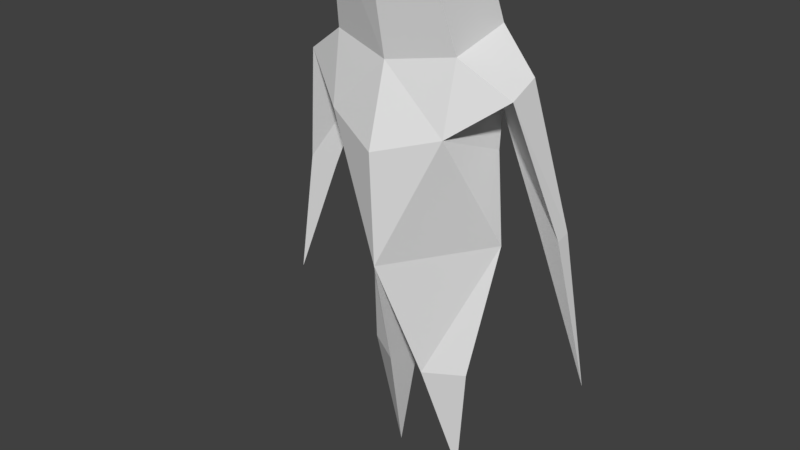 # Source: bluehead.blend  (saved by Blender 2.79.0; exported with 4.5.12 LTS)
import bpy
from mathutils import Matrix  # noqa: F401  (used for matrix-valued properties, if any)

bpy.ops.wm.read_factory_settings(use_empty=True)
scene = bpy.context.scene
scene.name = 'Scene'

# ---- collections
col_collection_1 = bpy.data.collections.new('Collection 1'); scene.collection.children.link(col_collection_1)

# ---- materials (node trees are filled in below, after node groups)
mat_enemy = bpy.data.materials.new('enemy')
mat_enemy.alpha_threshold = 0.0
mat_enemy.use_transparent_shadow = False
mat_enemy.roughness = 0.5

# ---- material node trees

# ---- world
world_world = bpy.data.worlds.new('World'); scene.world = world_world
world_world.color = (0.05088, 0.05088, 0.05088)
world_world.use_sun_shadow = False
world_world.sun_shadow_jitter_overblur = 0.0
world_world.cycles.sampling_method = 'MANUAL'

# ---- meshes
me_enemy_mesh = bpy.data.meshes.new('enemy_mesh')
me_enemy_mesh.from_pydata([(0.2756, 0.07884, 0.9616), (0.1321, 0.06765, -0.003126), (0.06836, 0.09204, 0.4591), (0.6175, 0.06536, 0.5777), (0.2007, 0.01177, 0.4591), (0.06836, -0.06851, 0.4591), (0.2587, 0.06832, 1.297), (0.3712, 0.07081, 1.556), (0.3916, -0.068, 1.524), (0.2655, 0.06788, 1.433), (0.2265, -0.1199, 1.635), (0.2163, 0.1261, 1.678), (0.4279, 0.06483, 1.054), (0.5127, 0.03202, 1.075), (0.5035, 0.09823, 1.078), (0.1608, 0.03921, 2.03), (0.171, -0.2067, 1.988), (0.2168, -0.1657, 1.39), (-0.2756, 0.07884, 0.9616), (-0.1321, 0.06765, -0.003126), (-0.06836, 0.09204, 0.4591), (-0.6175, 0.06536, 0.5777), (0.0, 0.2414, 1.02), (0.0, 0.2361, 1.657), (0.0, -0.2279, 0.9204), (0.0, -0.1717, 1.595), (-0.2007, 0.01177, 0.4591), (-0.06836, -0.06851, 0.4591), (0.0, -0.2459, 1.321), (-0.2587, 0.06832, 1.297), (0.0, 0.1615, 1.291), (-0.3712, 0.07081, 1.556), (-0.3916, -0.068, 1.524), (-0.2655, 0.06788, 1.433), (-0.2265, -0.1199, 1.635), (-0.2163, 0.1261, 1.678), (-0.4279, 0.06483, 1.054), (-0.5127, 0.03202, 1.075), (-0.5035, 0.09823, 1.078), (-0.1608, 0.03921, 2.03), (-0.171, -0.2067, 1.988), (0.0, 0.09449, 2.103), (0.0, -0.2586, 2.049), (-0.2168, -0.1657, 1.39)], [], [(22, 6, 0), (0, 2, 22), (9, 17, 6), (6, 17, 0), (24, 2, 5), (0, 5, 4), (5, 2, 1), (2, 4, 1), (4, 5, 1), (0, 17, 24), (25, 16, 42), (13, 12, 3), (30, 23, 11), (14, 13, 3), (12, 14, 3), (9, 14, 12), (8, 14, 7), (9, 13, 8), (25, 28, 17), (7, 10, 8), (15, 42, 16), (23, 15, 11), (10, 15, 16), (17, 28, 24), (17, 10, 25), (17, 9, 8), (9, 11, 7), (30, 11, 9), (6, 30, 9), (22, 30, 6), (0, 4, 2), (24, 22, 2), (0, 24, 5), (25, 10, 16), (9, 7, 14), (8, 13, 14), (9, 12, 13), (7, 11, 10), (15, 41, 42), (23, 41, 15), (10, 11, 15), (17, 8, 10), (22, 18, 29), (18, 22, 20), (33, 29, 43), (29, 18, 43), (24, 27, 20), (18, 26, 27), (27, 19, 20), (20, 19, 26), (26, 19, 27), (18, 24, 43), (25, 42, 40), (37, 21, 36), (30, 35, 23), (38, 21, 37), (36, 21, 38), (33, 36, 38), (32, 31, 38), (33, 32, 37), (25, 43, 28), (31, 32, 34), (39, 40, 42), (23, 35, 39), (34, 40, 39), (43, 24, 28), (43, 25, 34), (43, 32, 33), (33, 31, 35), (30, 33, 35), (29, 33, 30), (22, 29, 30), (18, 20, 26), (24, 20, 22), (18, 27, 24), (25, 40, 34), (33, 38, 31), (32, 38, 37), (33, 37, 36), (31, 34, 35), (39, 42, 41), (23, 39, 41), (34, 39, 35), (43, 34, 32)])
_uv = me_enemy_mesh.uv_layers.new(name='UVMap')
_uv.uv.foreach_set('vector', [0.6094, 0.6429, 0.805, 0.4897, 0.7976, 0.6901, 0.5174, 0.08639, 0.3548, 0.3668, 0.3357, 0.01861, 0.9775, 0.5117, 0.8345, 0.4913, 0.974, 0.4309, 0.974, 0.4309, 0.8345, 0.4913, 0.9743, 0.2303, 0.01636, 0.01404, 0.137, 0.329, 0.04387, 0.3066, 0.3239, 0.6356, 0.2058, 0.3212, 0.2976, 0.3311, 0.04387, 0.3066, 0.137, 0.329, 0.05789, 0.5961, 0.3548, 0.3668, 0.4456, 0.3834, 0.3448, 0.6452, 0.2976, 0.3311, 0.2058, 0.3212, 0.3101, 0.0508, 0.3354, 0.6637, 0.5904, 0.7423, 0.3502, 0.8859, 0.9741, 0.8838, 0.8695, 0.6502, 0.9741, 0.6085, 0.5363, 0.3834, 0.481, 0.3777, 0.5503, 0.08027, 0.6414, 0.478, 0.6458, 0.255, 0.791, 0.2588, 0.5632, 0.3857, 0.603, 0.3878, 0.572, 0.6932, 0.6899, 0.03133, 0.6853, 0.08256, 0.3846, 0.02268, 0.9359, 0.03337, 0.6853, 0.08256, 0.6899, 0.03133, 0.6527, 0.1081, 0.5632, 0.3857, 0.5689, 0.0899, 0.4188, 0.6157, 0.5363, 0.3834, 0.5307, 0.6674, 0.09953, 0.7479, 0.07593, 0.6071, 0.1945, 0.6318, 0.2285, 0.8146, 0.3318, 0.8878, 0.2287, 0.8867, 0.1842, 0.7948, 0.0253, 0.8555, 0.06174, 0.7679, 0.9163, 0.2683, 0.6956, 0.1141, 0.9143, 0.1231, 0.8282, 0.7348, 0.5943, 0.8412, 0.6133, 0.6935, 0.5904, 0.7423, 0.5649, 0.8694, 0.3502, 0.8859, 0.1945, 0.6318, 0.2176, 0.755, 0.09953, 0.7479, 0.8345, 0.4913, 0.9775, 0.5117, 0.9091, 0.6142, 0.8166, 0.4096, 0.791, 0.2588, 0.8829, 0.3394, 0.6414, 0.478, 0.791, 0.2588, 0.8166, 0.4096, 0.805, 0.4897, 0.6414, 0.478, 0.8166, 0.4096, 0.6094, 0.6429, 0.6414, 0.478, 0.805, 0.4897, 0.5174, 0.08639, 0.4456, 0.3834, 0.3548, 0.3668, 0.01636, 0.01404, 0.3024, 0.02194, 0.137, 0.329, 0.3239, 0.6356, 0.08153, 0.5875, 0.2058, 0.3212, 0.9741, 0.8838, 0.8346, 0.8663, 0.8695, 0.6502, 0.9359, 0.03337, 0.9788, 0.1199, 0.6853, 0.08256, 0.6527, 0.1081, 0.603, 0.3878, 0.5632, 0.3857, 0.4188, 0.6157, 0.481, 0.3777, 0.5363, 0.3834, 0.2285, 0.8146, 0.3175, 0.7632, 0.3318, 0.8878, 0.1842, 0.7948, 0.202, 0.8859, 0.0253, 0.8555, 0.9163, 0.2683, 0.6432, 0.2112, 0.6956, 0.1141, 0.8282, 0.7348, 0.8093, 0.8826, 0.5943, 0.8412, 0.1945, 0.6318, 0.2994, 0.6922, 0.2176, 0.755, 0.6094, 0.6429, 0.7976, 0.6901, 0.805, 0.4897, 0.5174, 0.08639, 0.3357, 0.01861, 0.3548, 0.3668, 0.9775, 0.5117, 0.974, 0.4309, 0.8345, 0.4913, 0.974, 0.4309, 0.9743, 0.2303, 0.8345, 0.4913, 0.01636, 0.01404, 0.04387, 0.3066, 0.137, 0.329, 0.3239, 0.6356, 0.2976, 0.3311, 0.2058, 0.3212, 0.04387, 0.3066, 0.05789, 0.5961, 0.137, 0.329, 0.3548, 0.3668, 0.3448, 0.6452, 0.4456, 0.3834, 0.2976, 0.3311, 0.3101, 0.0508, 0.2058, 0.3212, 0.3354, 0.6637, 0.3502, 0.8859, 0.5904, 0.7423, 0.9741, 0.8838, 0.9741, 0.6085, 0.8695, 0.6502, 0.5363, 0.3834, 0.5503, 0.08027, 0.481, 0.3777, 0.6414, 0.478, 0.791, 0.2588, 0.6458, 0.255, 0.5632, 0.3857, 0.572, 0.6932, 0.603, 0.3878, 0.6899, 0.03133, 0.3846, 0.02268, 0.6853, 0.08256, 0.9359, 0.03337, 0.6899, 0.03133, 0.6853, 0.08256, 0.6527, 0.1081, 0.5689, 0.0899, 0.5632, 0.3857, 0.4188, 0.6157, 0.5307, 0.6674, 0.5363, 0.3834, 0.09953, 0.7479, 0.1945, 0.6318, 0.07593, 0.6071, 0.2285, 0.8146, 0.2287, 0.8867, 0.3318, 0.8878, 0.1842, 0.7948, 0.06174, 0.7679, 0.0253, 0.8555, 0.9163, 0.2683, 0.9143, 0.1231, 0.6956, 0.1141, 0.8282, 0.7348, 0.6133, 0.6935, 0.5943, 0.8412, 0.5904, 0.7423, 0.3502, 0.8859, 0.5649, 0.8694, 0.1945, 0.6318, 0.09953, 0.7479, 0.2176, 0.755, 0.8345, 0.4913, 0.9091, 0.6142, 0.9775, 0.5117, 0.8166, 0.4096, 0.8829, 0.3394, 0.791, 0.2588, 0.6414, 0.478, 0.8166, 0.4096, 0.791, 0.2588, 0.805, 0.4897, 0.8166, 0.4096, 0.6414, 0.478, 0.6094, 0.6429, 0.805, 0.4897, 0.6414, 0.478, 0.5174, 0.08639, 0.3548, 0.3668, 0.4456, 0.3834, 0.01636, 0.01404, 0.137, 0.329, 0.3024, 0.02194, 0.3239, 0.6356, 0.2058, 0.3212, 0.08153, 0.5875, 0.9741, 0.8838, 0.8695, 0.6502, 0.8346, 0.8663, 0.9359, 0.03337, 0.6853, 0.08256, 0.9788, 0.1199, 0.6527, 0.1081, 0.5632, 0.3857, 0.603, 0.3878, 0.4188, 0.6157, 0.5363, 0.3834, 0.481, 0.3777, 0.2285, 0.8146, 0.3318, 0.8878, 0.3175, 0.7632, 0.1842, 0.7948, 0.0253, 0.8555, 0.202, 0.8859, 0.9163, 0.2683, 0.6956, 0.1141, 0.6432, 0.2112, 0.8282, 0.7348, 0.5943, 0.8412, 0.8093, 0.8826, 0.1945, 0.6318, 0.2176, 0.755, 0.2994, 0.6922])
me_enemy_mesh.materials.append(mat_enemy)
me_enemy_mesh.use_remesh_preserve_volume = False
me_enemy_mesh.use_remesh_preserve_attributes = False
me_enemy_mesh.use_mirror_vertex_groups = False
me_enemy_mesh.update()
arm_armature = bpy.data.armatures.new('Armature')  # bones are not reproduced

# ---- objects
ob_armature = bpy.data.objects.new('Armature', arm_armature)
ob_enemy = bpy.data.objects.new('enemy', me_enemy_mesh)

# ---- transforms, parenting, visibility, modifiers, constraints
ob_armature.location = (0.0, 0.0, 0.0)
ob_armature.show_in_front = True
ob_armature.lineart.crease_threshold = 0.0
ob_enemy.parent = ob_armature
ob_enemy.location = (0.0, 0.0, 0.0)
ob_enemy.lineart.crease_threshold = 0.0
_vg = ob_enemy.vertex_groups.new(name='locomotion')
_vg = ob_enemy.vertex_groups.new(name='hand.l')
_vg = ob_enemy.vertex_groups.new(name='hand.r')
_vg = ob_enemy.vertex_groups.new(name='torso')
for _i, _w in zip([6, 9, 10, 11, 16, 17, 22, 23, 24, 25, 28, 29, 30, 33, 34, 35, 40, 43], [0.514, 0.06347, 0.068, 0.07659, 0.006655, 0.1134, 0.05654, 0.4245, 0.003772, 0.7634, 0.5983, 0.514, 0.8379, 0.06347, 0.068, 0.07659, 0.006655, 0.1134]): _vg.add([_i], _w, 'REPLACE')
_vg = ob_enemy.vertex_groups.new(name='head')
for _i, _w in zip([7, 9, 10, 11, 15, 16, 23, 25, 31, 33, 34, 35, 39, 40, 41, 42], [0.007312, 8.802e-05, 0.0829, 0.6666, 0.9464, 0.8985, 0.5217, 0.03679, 0.007312, 8.802e-05, 0.0829, 0.6666, 0.9464, 0.8985, 0.9638, 0.9509]): _vg.add([_i], _w, 'REPLACE')
_vg = ob_enemy.vertex_groups.new(name='clavice.l')
for _i, _w in zip([6, 7, 8, 9, 10, 11, 16, 17, 25, 28, 30], [0.2796, 0.09047, 0.07663, 0.7223, 0.7739, 0.1496, 0.0603, 0.7963, 0.08731, 0.138, 0.01486]): _vg.add([_i], _w, 'REPLACE')
_vg = ob_enemy.vertex_groups.new(name='arm.l')
for _i, _w in zip([6, 7, 8, 9, 10, 11, 12, 13, 14, 17], [0.04139, 0.8695, 0.9068, 0.1669, 0.06533, 0.1004, 0.5, 0.5, 0.5, 0.03167]): _vg.add([_i], _w, 'REPLACE')
_vg = ob_enemy.vertex_groups.new(name='forehand.l')
for _i, _w in zip([3, 12, 13, 14], [0.9763, 0.5, 0.5, 0.5]): _vg.add([_i], _w, 'REPLACE')
_vg = ob_enemy.vertex_groups.new(name='clavice.r')
for _i, _w in zip([25, 28, 29, 30, 31, 32, 33, 34, 35, 40, 43], [0.08731, 0.138, 0.2796, 0.01486, 0.09047, 0.07663, 0.7223, 0.7739, 0.1496, 0.0603, 0.7963]): _vg.add([_i], _w, 'REPLACE')
_vg = ob_enemy.vertex_groups.new(name='arm.r')
for _i, _w in zip([29, 31, 32, 33, 34, 35, 36, 37, 38, 43], [0.04139, 0.8695, 0.9068, 0.1669, 0.06533, 0.1004, 0.5, 0.5, 0.5, 0.03167]): _vg.add([_i], _w, 'REPLACE')
_vg = ob_enemy.vertex_groups.new(name='forehand.r')
for _i, _w in zip([21, 36, 37, 38], [0.9763, 0.5, 0.5, 0.5]): _vg.add([_i], _w, 'REPLACE')
_vg = ob_enemy.vertex_groups.new(name='pelvis')
for _i, _w in zip([0, 18, 22, 24, 28, 30], [0.06288, 0.06288, 0.7793, 0.8197, 0.08829, 0.04831]): _vg.add([_i], _w, 'REPLACE')
_vg = ob_enemy.vertex_groups.new(name='hip.l')
for _i, _w in zip([0, 2, 4, 5, 6, 22, 24], [0.8921, 1.0, 1.0, 1.0, 0.1206, 0.07589, 0.05644]): _vg.add([_i], _w, 'REPLACE')
_vg = ob_enemy.vertex_groups.new(name='shin.l')
for _i, _w in zip([1, 2, 4, 5], [0.9993, 1.0, 1.0, 1.0]): _vg.add([_i], _w, 'REPLACE')
_vg = ob_enemy.vertex_groups.new(name='hip.r')
for _i, _w in zip([18, 20, 22, 24, 26, 27, 29], [0.8921, 0.5, 0.07589, 0.05644, 0.5, 0.5, 0.1206]): _vg.add([_i], _w, 'REPLACE')
_vg = ob_enemy.vertex_groups.new(name='shin.r')
for _i, _w in zip([19, 20, 26, 27], [0.9993, 0.5, 0.5, 0.5]): _vg.add([_i], _w, 'REPLACE')
_m = ob_enemy.modifiers.new('Armature', 'ARMATURE')
_m.object = ob_armature

# ---- collection membership
col_collection_1.objects.link(ob_armature)
col_collection_1.objects.link(ob_enemy)

# ---- scene / render settings (as saved in the file)
scene.frame_start = 1; scene.frame_end = 8; scene.frame_set(8)
scene.render.engine = 'BLENDER_EEVEE_NEXT'
scene.render.image_settings.color_mode = 'RGB'
scene.render.image_settings.compression = 90
scene.render.resolution_percentage = 50
scene.render.fps = 12
scene.render.dither_intensity = 0.0
scene.cycles.use_denoising = False
scene.cycles.samples = 128
scene.cycles.sampling_pattern = 'TABULATED_SOBOL'
scene.cycles.use_adaptive_sampling = False
scene.cycles.use_light_tree = False
scene.cycles.blur_glossy = 0.0
scene.cycles.sample_clamp_indirect = 0.0
scene.view_settings.view_transform = 'Standard'
bpy.context.view_layer.update()

# ---- added for rendering (the .blend has no active camera and no usable light): camera, sun
cam_auto = bpy.data.cameras.new('AutoCamera')
cam_auto.lens = 50.0
cam_auto.sensor_width = 36.0
cam_auto.clip_end = 1000.0
ob_auto_camera = bpy.data.objects.new('AutoCamera', cam_auto)
scene.collection.objects.link(ob_auto_camera)
ob_auto_camera.location = (2.04145, -2.54884, 2.65069)
ob_auto_camera.rotation_euler = (1.09748, -7.21219e-08, 0.694738)
scene.camera = ob_auto_camera
light_auto_sun = bpy.data.lights.new('AutoSun', 'SUN')
light_auto_sun.energy = 3.0
light_auto_sun.angle = 0.0523599
ob_auto_sun = bpy.data.objects.new('AutoSun', light_auto_sun)
scene.collection.objects.link(ob_auto_sun)
ob_auto_sun.rotation_euler = (0.872665, 0.174533, 0.523599)
bpy.context.view_layer.update()
